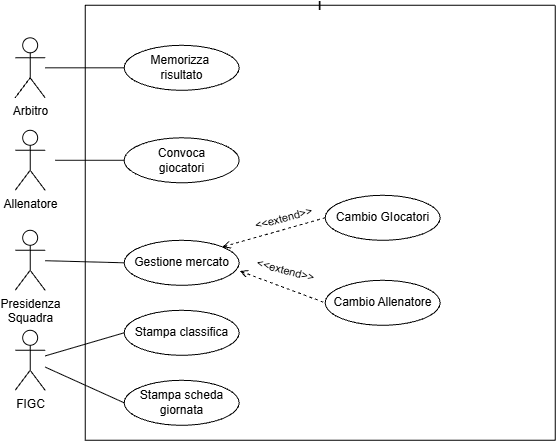

The diagram above was exported from draw.io. Its source (the exported page's mxGraphModel, read from the mxfile embedded in the PNG):
<mxGraphModel dx="1041" dy="550" grid="1" gridSize="10" guides="1" tooltips="1" connect="1" arrows="1" fold="1" page="1" pageScale="1" pageWidth="827" pageHeight="1169" math="0" shadow="0">
  <root>
    <mxCell id="0" />
    <mxCell id="1" parent="0" />
    <mxCell id="m0P3h1tK80nwoOgbZDgT-1" parent="1" style="shape=umlActor;verticalLabelPosition=bottom;verticalAlign=top;html=1;" value="Arbitro" vertex="1">
      <mxGeometry height="60" width="30" x="190" y="97.5" as="geometry" />
    </mxCell>
    <mxCell id="m0P3h1tK80nwoOgbZDgT-2" parent="1" style="shape=umlActor;verticalLabelPosition=bottom;verticalAlign=top;html=1;" value="Allenatore" vertex="1">
      <mxGeometry height="60" width="30" x="190" y="190" as="geometry" />
    </mxCell>
    <mxCell id="m0P3h1tK80nwoOgbZDgT-14" parent="1" style="swimlane;startSize=0;" value="l" vertex="1">
      <mxGeometry height="435" width="470" x="260" y="65" as="geometry" />
    </mxCell>
    <mxCell id="m0P3h1tK80nwoOgbZDgT-17" parent="m0P3h1tK80nwoOgbZDgT-14" style="ellipse;whiteSpace=wrap;html=1;" value="Memorizza&amp;nbsp;&lt;div&gt;risultato&lt;/div&gt;" vertex="1">
      <mxGeometry height="45" width="115" x="39" y="40" as="geometry" />
    </mxCell>
    <mxCell id="m0P3h1tK80nwoOgbZDgT-51" parent="m0P3h1tK80nwoOgbZDgT-14" style="ellipse;whiteSpace=wrap;html=1;" value="Convoca&lt;div&gt;giocatori&lt;/div&gt;" vertex="1">
      <mxGeometry height="45" width="115" x="39" y="132.5" as="geometry" />
    </mxCell>
    <mxCell id="m0P3h1tK80nwoOgbZDgT-53" edge="1" parent="m0P3h1tK80nwoOgbZDgT-14" style="endArrow=none;html=1;rounded=0;entryX=0;entryY=0.5;entryDx=0;entryDy=0;" target="m0P3h1tK80nwoOgbZDgT-51" value="">
      <mxGeometry height="50" relative="1" width="50" as="geometry">
        <mxPoint x="-30" y="155" as="sourcePoint" />
        <mxPoint x="90" y="215" as="targetPoint" />
      </mxGeometry>
    </mxCell>
    <mxCell id="m0P3h1tK80nwoOgbZDgT-54" parent="m0P3h1tK80nwoOgbZDgT-14" style="ellipse;whiteSpace=wrap;html=1;" value="Gestione mercato" vertex="1">
      <mxGeometry height="45" width="115" x="39" y="235" as="geometry" />
    </mxCell>
    <mxCell id="m0P3h1tK80nwoOgbZDgT-58" parent="m0P3h1tK80nwoOgbZDgT-14" style="ellipse;whiteSpace=wrap;html=1;" value="Stampa classifica" vertex="1">
      <mxGeometry height="45" width="115" x="39" y="305" as="geometry" />
    </mxCell>
    <mxCell id="m0P3h1tK80nwoOgbZDgT-59" parent="m0P3h1tK80nwoOgbZDgT-14" style="ellipse;whiteSpace=wrap;html=1;" value="Stampa scheda giornata" vertex="1">
      <mxGeometry height="45" width="115" x="39" y="375" as="geometry" />
    </mxCell>
    <mxCell id="m0P3h1tK80nwoOgbZDgT-71" parent="m0P3h1tK80nwoOgbZDgT-14" style="ellipse;whiteSpace=wrap;html=1;" value="Cambio GIocatori" vertex="1">
      <mxGeometry height="45" width="115" x="240" y="190" as="geometry" />
    </mxCell>
    <mxCell id="m0P3h1tK80nwoOgbZDgT-72" parent="m0P3h1tK80nwoOgbZDgT-14" style="ellipse;whiteSpace=wrap;html=1;" value="Cambio Allenatore" vertex="1">
      <mxGeometry height="45" width="115" x="240" y="275" as="geometry" />
    </mxCell>
    <mxCell id="m0P3h1tK80nwoOgbZDgT-73" edge="1" parent="m0P3h1tK80nwoOgbZDgT-14" source="m0P3h1tK80nwoOgbZDgT-54" style="endArrow=none;dashed=1;html=1;rounded=0;exitX=1;exitY=0;exitDx=0;exitDy=0;entryX=0;entryY=0.5;entryDx=0;entryDy=0;startArrow=open;startFill=0;" target="m0P3h1tK80nwoOgbZDgT-71" value="">
      <mxGeometry height="50" relative="1" width="50" as="geometry">
        <mxPoint x="180" y="235" as="sourcePoint" />
        <mxPoint x="230" y="185" as="targetPoint" />
      </mxGeometry>
    </mxCell>
    <mxCell id="m0P3h1tK80nwoOgbZDgT-76" connectable="0" parent="m0P3h1tK80nwoOgbZDgT-73" style="edgeLabel;html=1;align=center;verticalAlign=middle;resizable=0;points=[];rotation=-15;" value="&amp;lt;&amp;lt;extend&amp;gt;&amp;gt;" vertex="1">
      <mxGeometry relative="1" x="0.1746" as="geometry">
        <mxPoint y="-12" as="offset" />
      </mxGeometry>
    </mxCell>
    <mxCell id="m0P3h1tK80nwoOgbZDgT-75" edge="1" parent="m0P3h1tK80nwoOgbZDgT-14" source="m0P3h1tK80nwoOgbZDgT-54" style="endArrow=none;dashed=1;html=1;rounded=0;exitX=1.005;exitY=0.683;exitDx=0;exitDy=0;entryX=0;entryY=0.5;entryDx=0;entryDy=0;exitPerimeter=0;endFill=0;startArrow=open;startFill=0;" target="m0P3h1tK80nwoOgbZDgT-72" value="">
      <mxGeometry height="50" relative="1" width="50" as="geometry">
        <mxPoint x="170" y="314" as="sourcePoint" />
        <mxPoint x="273" y="285" as="targetPoint" />
      </mxGeometry>
    </mxCell>
    <mxCell id="m0P3h1tK80nwoOgbZDgT-77" connectable="0" parent="m0P3h1tK80nwoOgbZDgT-75" style="edgeLabel;html=1;align=center;verticalAlign=middle;resizable=0;points=[];rotation=15;" value="&amp;lt;&amp;lt;extend&amp;gt;&amp;gt;" vertex="1">
      <mxGeometry relative="1" x="-0.1897" y="3" as="geometry">
        <mxPoint x="10" y="-11" as="offset" />
      </mxGeometry>
    </mxCell>
    <mxCell id="m0P3h1tK80nwoOgbZDgT-19" edge="1" parent="1" source="m0P3h1tK80nwoOgbZDgT-1" style="endArrow=none;html=1;rounded=0;entryX=0;entryY=0.5;entryDx=0;entryDy=0;" target="m0P3h1tK80nwoOgbZDgT-17" value="">
      <mxGeometry height="50" relative="1" width="50" as="geometry">
        <mxPoint x="230" y="230" as="sourcePoint" />
        <mxPoint x="380" y="340" as="targetPoint" />
      </mxGeometry>
    </mxCell>
    <mxCell id="m0P3h1tK80nwoOgbZDgT-32" parent="1" style="shape=umlActor;verticalLabelPosition=bottom;verticalAlign=top;html=1;" value="Presidenza&lt;div&gt;Squadra&lt;/div&gt;" vertex="1">
      <mxGeometry height="60" width="30" x="190" y="290" as="geometry" />
    </mxCell>
    <mxCell id="m0P3h1tK80nwoOgbZDgT-55" edge="1" parent="1" source="m0P3h1tK80nwoOgbZDgT-32" style="endArrow=none;html=1;rounded=0;entryX=0;entryY=0.5;entryDx=0;entryDy=0;" target="m0P3h1tK80nwoOgbZDgT-54" value="">
      <mxGeometry height="50" relative="1" width="50" as="geometry">
        <mxPoint x="280" y="410" as="sourcePoint" />
        <mxPoint x="330" y="360" as="targetPoint" />
      </mxGeometry>
    </mxCell>
    <mxCell id="m0P3h1tK80nwoOgbZDgT-56" parent="1" style="shape=umlActor;verticalLabelPosition=bottom;verticalAlign=top;html=1;" value="FIGC" vertex="1">
      <mxGeometry height="60" width="30" x="190" y="390" as="geometry" />
    </mxCell>
    <mxCell id="m0P3h1tK80nwoOgbZDgT-60" edge="1" parent="1" source="m0P3h1tK80nwoOgbZDgT-56" style="endArrow=none;html=1;rounded=0;entryX=0;entryY=0.5;entryDx=0;entryDy=0;" target="m0P3h1tK80nwoOgbZDgT-58" value="">
      <mxGeometry height="50" relative="1" width="50" as="geometry">
        <mxPoint x="280" y="350" as="sourcePoint" />
        <mxPoint x="359" y="352" as="targetPoint" />
      </mxGeometry>
    </mxCell>
    <mxCell id="m0P3h1tK80nwoOgbZDgT-68" edge="1" parent="1" source="m0P3h1tK80nwoOgbZDgT-56" style="endArrow=none;html=1;rounded=0;entryX=0;entryY=0.5;entryDx=0;entryDy=0;" target="m0P3h1tK80nwoOgbZDgT-59" value="">
      <mxGeometry height="50" relative="1" width="50" as="geometry">
        <mxPoint x="270" y="444" as="sourcePoint" />
        <mxPoint x="349" y="420" as="targetPoint" />
      </mxGeometry>
    </mxCell>
  </root>
</mxGraphModel>